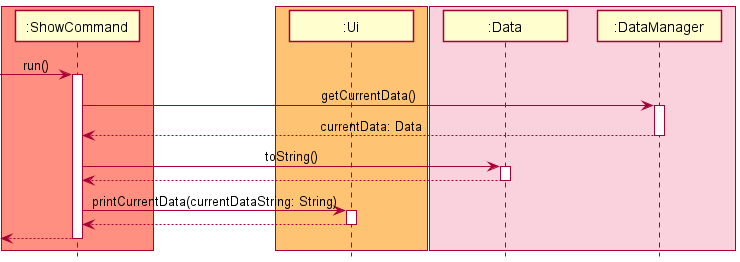

The diagram above was rendered by PlantUML. Its source (embedded in the PNG):
@startuml
!include ../../Style.puml

box LOGIC_COLOR
Participant ":ShowCommand" as ShowCommand
end box

box UI_COLOR
Participant ":Ui" as Ui
end box

box DATA_COLOR
Participant ":Data" as Data
Participant ":DataManager" as DataManager
end box

-> ShowCommand: run()
activate ShowCommand
ShowCommand -> DataManager: getCurrentData()
activate DataManager
ShowCommand <-- DataManager: currentData: Data
deactivate DataManager
ShowCommand -> Data: toString()
activate Data
ShowCommand <-- Data
deactivate Data

ShowCommand -> Ui: printCurrentData(currentDataString: String)
activate Ui
ShowCommand <-- Ui
deactivate Ui
<-- ShowCommand

deactivate ShowCommand
@enduml